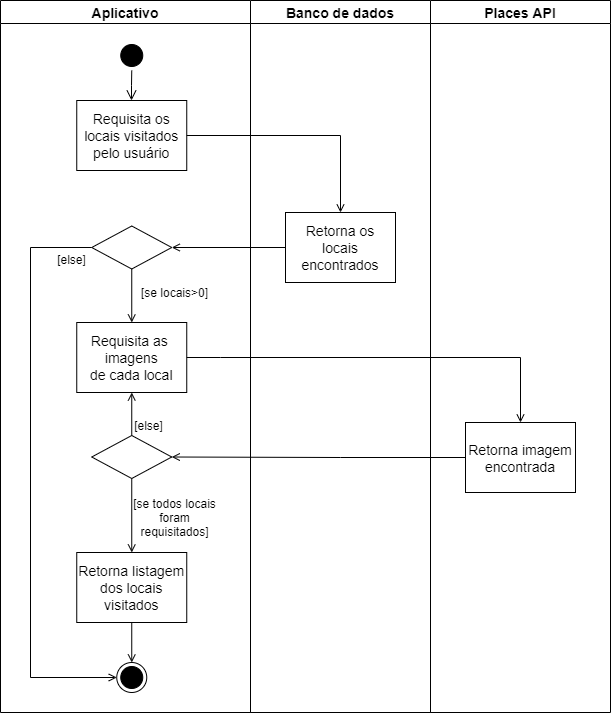

The diagram above was exported from draw.io. Its source (the exported page's mxGraphModel, read from the mxfile embedded in the PNG):
<mxGraphModel dx="1102" dy="574" grid="1" gridSize="10" guides="1" tooltips="1" connect="1" arrows="1" fold="1" page="1" pageScale="1" pageWidth="827" pageHeight="1169" math="0" shadow="0">
  <root>
    <mxCell id="0" />
    <mxCell id="1" parent="0" />
    <mxCell id="UZ79e5oD_82UMV3QEZYA-1" value="Aplicativo" style="swimlane;whiteSpace=wrap;fontSize=14;" parent="1" vertex="1">
      <mxGeometry x="60" y="128" width="250" height="712" as="geometry" />
    </mxCell>
    <mxCell id="UZ79e5oD_82UMV3QEZYA-2" value="" style="ellipse;shape=startState;fillColor=#000000;" parent="UZ79e5oD_82UMV3QEZYA-1" vertex="1">
      <mxGeometry x="116.25" y="40" width="30" height="30" as="geometry" />
    </mxCell>
    <mxCell id="UZ79e5oD_82UMV3QEZYA-3" value="" style="edgeStyle=elbowEdgeStyle;elbow=horizontal;verticalAlign=bottom;endArrow=open;endSize=8;endFill=1;rounded=0" parent="UZ79e5oD_82UMV3QEZYA-1" source="UZ79e5oD_82UMV3QEZYA-2" target="UZ79e5oD_82UMV3QEZYA-4" edge="1">
      <mxGeometry x="116.25" y="40" as="geometry">
        <mxPoint x="131.25" y="110" as="targetPoint" />
      </mxGeometry>
    </mxCell>
    <mxCell id="UZ79e5oD_82UMV3QEZYA-4" value="Requisita os&#10;locais visitados&#10;pelo usuário" style="fontSize=14;" parent="UZ79e5oD_82UMV3QEZYA-1" vertex="1">
      <mxGeometry x="76.25" y="100" width="110" height="70" as="geometry" />
    </mxCell>
    <mxCell id="UZ79e5oD_82UMV3QEZYA-5" value="Requisita as &#10;imagens&#10;de cada local" style="fontSize=14;" parent="UZ79e5oD_82UMV3QEZYA-1" vertex="1">
      <mxGeometry x="76.25" y="322" width="110" height="70" as="geometry" />
    </mxCell>
    <mxCell id="UZ79e5oD_82UMV3QEZYA-22" value="Retorna listagem&#10;dos locais&#10;visitados" style="fontSize=14;" parent="UZ79e5oD_82UMV3QEZYA-1" vertex="1">
      <mxGeometry x="76.25" y="552" width="110" height="70" as="geometry" />
    </mxCell>
    <mxCell id="UZ79e5oD_82UMV3QEZYA-23" value="" style="rhombus;fillColor=#FFFFFF;" parent="UZ79e5oD_82UMV3QEZYA-1" vertex="1">
      <mxGeometry x="91.25" y="435" width="80" height="43" as="geometry" />
    </mxCell>
    <mxCell id="UZ79e5oD_82UMV3QEZYA-24" value="" style="endArrow=open;endFill=1;rounded=0;exitX=0.5;exitY=0;exitDx=0;exitDy=0;entryX=0.5;entryY=1;entryDx=0;entryDy=0;" parent="UZ79e5oD_82UMV3QEZYA-1" source="UZ79e5oD_82UMV3QEZYA-23" target="UZ79e5oD_82UMV3QEZYA-5" edge="1">
      <mxGeometry relative="1" as="geometry">
        <mxPoint x="198.5" y="376" as="sourcePoint" />
        <mxPoint x="246.25" y="376" as="targetPoint" />
      </mxGeometry>
    </mxCell>
    <mxCell id="UZ79e5oD_82UMV3QEZYA-29" value="" style="endArrow=open;endFill=1;rounded=0;exitX=0.5;exitY=1;exitDx=0;exitDy=0;entryX=0.5;entryY=0;entryDx=0;entryDy=0;" parent="UZ79e5oD_82UMV3QEZYA-1" source="UZ79e5oD_82UMV3QEZYA-23" target="UZ79e5oD_82UMV3QEZYA-22" edge="1">
      <mxGeometry relative="1" as="geometry">
        <mxPoint x="183.5" y="468.5" as="sourcePoint" />
        <mxPoint x="470.75" y="467" as="targetPoint" />
      </mxGeometry>
    </mxCell>
    <mxCell id="UZ79e5oD_82UMV3QEZYA-30" value="[se todos locais&lt;br&gt;foram&lt;br&gt;requisitados]" style="text;html=1;align=center;verticalAlign=middle;resizable=0;points=[];autosize=1;strokeColor=none;" parent="UZ79e5oD_82UMV3QEZYA-1" vertex="1">
      <mxGeometry x="123.5" y="492" width="100" height="50" as="geometry" />
    </mxCell>
    <mxCell id="UZ79e5oD_82UMV3QEZYA-31" value="[else]" style="text;html=1;align=center;verticalAlign=middle;resizable=0;points=[];autosize=1;strokeColor=none;" parent="UZ79e5oD_82UMV3QEZYA-1" vertex="1">
      <mxGeometry x="127.5" y="415" width="40" height="20" as="geometry" />
    </mxCell>
    <mxCell id="UZ79e5oD_82UMV3QEZYA-33" value="" style="rhombus;fillColor=#FFFFFF;" parent="UZ79e5oD_82UMV3QEZYA-1" vertex="1">
      <mxGeometry x="91.25" y="225.5" width="80" height="43" as="geometry" />
    </mxCell>
    <mxCell id="UZ79e5oD_82UMV3QEZYA-35" value="" style="endArrow=open;endFill=1;rounded=0;exitX=0.5;exitY=1;exitDx=0;exitDy=0;entryX=0.5;entryY=0;entryDx=0;entryDy=0;" parent="UZ79e5oD_82UMV3QEZYA-1" source="UZ79e5oD_82UMV3QEZYA-33" target="UZ79e5oD_82UMV3QEZYA-5" edge="1">
      <mxGeometry relative="1" as="geometry">
        <mxPoint x="143.5" y="490" as="sourcePoint" />
        <mxPoint x="143.5" y="562" as="targetPoint" />
      </mxGeometry>
    </mxCell>
    <mxCell id="UZ79e5oD_82UMV3QEZYA-34" value="[se locais&amp;gt;0]" style="text;html=1;align=center;verticalAlign=middle;resizable=0;points=[];autosize=1;strokeColor=none;" parent="UZ79e5oD_82UMV3QEZYA-1" vertex="1">
      <mxGeometry x="133.5" y="282" width="80" height="20" as="geometry" />
    </mxCell>
    <mxCell id="UZ79e5oD_82UMV3QEZYA-38" value="[else]" style="text;html=1;align=center;verticalAlign=middle;resizable=0;points=[];autosize=1;strokeColor=none;" parent="UZ79e5oD_82UMV3QEZYA-1" vertex="1">
      <mxGeometry x="51.25" y="248.5" width="40" height="20" as="geometry" />
    </mxCell>
    <mxCell id="UZ79e5oD_82UMV3QEZYA-6" value="" style="ellipse;shape=endState;fillColor=#000000;" parent="UZ79e5oD_82UMV3QEZYA-1" vertex="1">
      <mxGeometry x="116.25" y="662" width="30" height="30" as="geometry" />
    </mxCell>
    <mxCell id="UZ79e5oD_82UMV3QEZYA-7" value="" style="endArrow=open;endFill=1;rounded=0;entryX=0.5;entryY=0;entryDx=0;entryDy=0;exitX=0.5;exitY=1;exitDx=0;exitDy=0;" parent="UZ79e5oD_82UMV3QEZYA-1" source="UZ79e5oD_82UMV3QEZYA-22" target="UZ79e5oD_82UMV3QEZYA-6" edge="1">
      <mxGeometry relative="1" as="geometry">
        <mxPoint x="208.5" y="747" as="sourcePoint" />
        <mxPoint x="260.75" y="501" as="targetPoint" />
      </mxGeometry>
    </mxCell>
    <mxCell id="UZ79e5oD_82UMV3QEZYA-37" value="" style="endArrow=open;endFill=1;rounded=0;exitX=0;exitY=0.5;exitDx=0;exitDy=0;entryX=0;entryY=0.5;entryDx=0;entryDy=0;" parent="UZ79e5oD_82UMV3QEZYA-1" source="UZ79e5oD_82UMV3QEZYA-33" target="UZ79e5oD_82UMV3QEZYA-6" edge="1">
      <mxGeometry relative="1" as="geometry">
        <mxPoint x="201.25" y="278.5" as="sourcePoint" />
        <mxPoint x="201.25" y="332" as="targetPoint" />
        <Array as="points">
          <mxPoint x="30" y="247" />
          <mxPoint x="30" y="677" />
        </Array>
      </mxGeometry>
    </mxCell>
    <mxCell id="UZ79e5oD_82UMV3QEZYA-8" value="Banco de dados" style="swimlane;whiteSpace=wrap;fontSize=14;" parent="1" vertex="1">
      <mxGeometry x="310" y="128" width="180" height="712" as="geometry" />
    </mxCell>
    <mxCell id="UZ79e5oD_82UMV3QEZYA-10" value="Retorna os&#10;locais&#10;encontrados" style="fontSize=14;" parent="UZ79e5oD_82UMV3QEZYA-8" vertex="1">
      <mxGeometry x="35" y="212" width="110" height="70" as="geometry" />
    </mxCell>
    <mxCell id="UZ79e5oD_82UMV3QEZYA-12" value="" style="endArrow=open;endFill=1;rounded=0;exitX=1;exitY=0.5;exitDx=0;exitDy=0;entryX=0.5;entryY=0;entryDx=0;entryDy=0;" parent="1" source="UZ79e5oD_82UMV3QEZYA-4" target="UZ79e5oD_82UMV3QEZYA-10" edge="1">
      <mxGeometry relative="1" as="geometry">
        <mxPoint x="335" y="263" as="targetPoint" />
        <Array as="points">
          <mxPoint x="400" y="263" />
        </Array>
      </mxGeometry>
    </mxCell>
    <mxCell id="UZ79e5oD_82UMV3QEZYA-13" value="" style="endArrow=open;endFill=1;rounded=0;exitX=0;exitY=0.5;exitDx=0;exitDy=0;entryX=1;entryY=0.5;entryDx=0;entryDy=0;" parent="1" source="UZ79e5oD_82UMV3QEZYA-10" target="UZ79e5oD_82UMV3QEZYA-33" edge="1">
      <mxGeometry relative="1" as="geometry">
        <mxPoint x="300" y="273" as="sourcePoint" />
        <mxPoint x="350" y="273" as="targetPoint" />
      </mxGeometry>
    </mxCell>
    <mxCell id="UZ79e5oD_82UMV3QEZYA-15" value="Places API" style="swimlane;whiteSpace=wrap;fontSize=14;startSize=23;" parent="1" vertex="1">
      <mxGeometry x="490" y="128" width="180" height="712" as="geometry" />
    </mxCell>
    <mxCell id="UZ79e5oD_82UMV3QEZYA-20" value="Retorna imagem&#10;encontrada" style="fontSize=14;" parent="UZ79e5oD_82UMV3QEZYA-15" vertex="1">
      <mxGeometry x="35" y="422" width="110" height="70" as="geometry" />
    </mxCell>
    <mxCell id="UZ79e5oD_82UMV3QEZYA-27" value="" style="endArrow=open;endFill=1;rounded=0;" parent="1" source="UZ79e5oD_82UMV3QEZYA-5" target="UZ79e5oD_82UMV3QEZYA-20" edge="1">
      <mxGeometry relative="1" as="geometry">
        <mxPoint x="240" y="450" as="sourcePoint" />
        <mxPoint x="585" y="520" as="targetPoint" />
        <Array as="points">
          <mxPoint x="280" y="485" />
          <mxPoint x="580" y="485" />
        </Array>
      </mxGeometry>
    </mxCell>
    <mxCell id="UZ79e5oD_82UMV3QEZYA-25" value="" style="endArrow=open;endFill=1;rounded=0;exitX=0;exitY=0.5;exitDx=0;exitDy=0;entryX=1;entryY=0.5;entryDx=0;entryDy=0;" parent="1" source="UZ79e5oD_82UMV3QEZYA-20" target="UZ79e5oD_82UMV3QEZYA-23" edge="1">
      <mxGeometry relative="1" as="geometry">
        <mxPoint x="525" y="585" as="sourcePoint" />
        <mxPoint x="247.25" y="429" as="targetPoint" />
        <Array as="points">
          <mxPoint x="400" y="585" />
        </Array>
      </mxGeometry>
    </mxCell>
  </root>
</mxGraphModel>